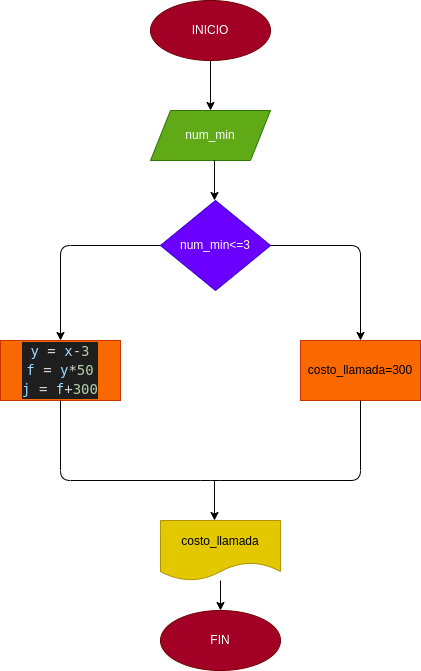

The diagram above was exported from draw.io. Its source (the exported page's mxGraphModel, read from the mxfile embedded in the PNG):
<mxGraphModel dx="816" dy="537" grid="1" gridSize="10" guides="1" tooltips="1" connect="1" arrows="1" fold="1" page="1" pageScale="1" pageWidth="827" pageHeight="1169" math="0" shadow="0">
  <root>
    <mxCell id="0" />
    <mxCell id="1" parent="0" />
    <mxCell id="3" style="edgeStyle=none;html=1;entryX=0.5;entryY=0;entryDx=0;entryDy=0;" edge="1" parent="1" source="2" target="4">
      <mxGeometry relative="1" as="geometry">
        <mxPoint x="410" y="150" as="targetPoint" />
        <Array as="points" />
      </mxGeometry>
    </mxCell>
    <mxCell id="2" value="INICIO" style="ellipse;whiteSpace=wrap;html=1;fillColor=#a20025;fontColor=#ffffff;strokeColor=#6F0000;" vertex="1" parent="1">
      <mxGeometry x="350" y="140" width="120" height="60" as="geometry" />
    </mxCell>
    <mxCell id="4" value="num_min" style="shape=parallelogram;perimeter=parallelogramPerimeter;whiteSpace=wrap;html=1;fixedSize=1;fillColor=#60a917;fontColor=#ffffff;strokeColor=#2D7600;" vertex="1" parent="1">
      <mxGeometry x="350" y="250" width="120" height="50" as="geometry" />
    </mxCell>
    <mxCell id="9" style="edgeStyle=none;html=1;" edge="1" parent="1">
      <mxGeometry relative="1" as="geometry">
        <mxPoint x="414" y="340" as="targetPoint" />
        <mxPoint x="414" y="300" as="sourcePoint" />
      </mxGeometry>
    </mxCell>
    <mxCell id="11" style="edgeStyle=none;html=1;" edge="1" parent="1" source="10">
      <mxGeometry relative="1" as="geometry">
        <mxPoint x="560" y="480" as="targetPoint" />
        <Array as="points">
          <mxPoint x="560" y="385" />
        </Array>
      </mxGeometry>
    </mxCell>
    <mxCell id="12" style="edgeStyle=none;html=1;" edge="1" parent="1" source="10">
      <mxGeometry relative="1" as="geometry">
        <mxPoint x="260" y="480" as="targetPoint" />
        <Array as="points">
          <mxPoint x="260" y="385" />
        </Array>
      </mxGeometry>
    </mxCell>
    <mxCell id="10" value="num_min&amp;lt;=3" style="rhombus;whiteSpace=wrap;html=1;fillColor=#6a00ff;fontColor=#ffffff;strokeColor=#3700CC;" vertex="1" parent="1">
      <mxGeometry x="360" y="340" width="110" height="90" as="geometry" />
    </mxCell>
    <mxCell id="13" value="costo_llamada=300" style="rounded=0;whiteSpace=wrap;html=1;fillColor=#fa6800;fontColor=#000000;strokeColor=#C73500;" vertex="1" parent="1">
      <mxGeometry x="500" y="480" width="120" height="60" as="geometry" />
    </mxCell>
    <mxCell id="14" value="&lt;div style=&quot;color: rgb(212, 212, 212); background-color: rgb(30, 30, 30); font-family: &amp;quot;Droid Sans Mono&amp;quot;, &amp;quot;monospace&amp;quot;, monospace; font-size: 14px; line-height: 19px;&quot;&gt;&lt;div&gt;&lt;span style=&quot;color: #9cdcfe;&quot;&gt;y&lt;/span&gt; = &lt;span style=&quot;color: #9cdcfe;&quot;&gt;x&lt;/span&gt;-&lt;span style=&quot;color: #b5cea8;&quot;&gt;3&lt;/span&gt;&lt;/div&gt;&lt;div&gt;    &lt;span style=&quot;color: #9cdcfe;&quot;&gt;f&lt;/span&gt; = &lt;span style=&quot;color: #9cdcfe;&quot;&gt;y&lt;/span&gt;*&lt;span style=&quot;color: #b5cea8;&quot;&gt;50&lt;/span&gt;&lt;/div&gt;&lt;div&gt;    &lt;span style=&quot;color: #9cdcfe;&quot;&gt;j&lt;/span&gt; = &lt;span style=&quot;color: #9cdcfe;&quot;&gt;f&lt;/span&gt;+&lt;span style=&quot;color: #b5cea8;&quot;&gt;300&lt;/span&gt;&lt;/div&gt;&lt;/div&gt;" style="rounded=0;whiteSpace=wrap;html=1;fillColor=#fa6800;fontColor=#000000;strokeColor=#C73500;" vertex="1" parent="1">
      <mxGeometry x="200" y="480" width="120" height="60" as="geometry" />
    </mxCell>
    <mxCell id="15" value="" style="endArrow=none;html=1;exitX=0.5;exitY=1;exitDx=0;exitDy=0;entryX=0.5;entryY=1;entryDx=0;entryDy=0;" edge="1" parent="1" source="14" target="13">
      <mxGeometry width="50" height="50" relative="1" as="geometry">
        <mxPoint x="390" y="430" as="sourcePoint" />
        <mxPoint x="440" y="380" as="targetPoint" />
        <Array as="points">
          <mxPoint x="260" y="620" />
          <mxPoint x="410" y="620" />
          <mxPoint x="560" y="620" />
        </Array>
      </mxGeometry>
    </mxCell>
    <mxCell id="16" value="" style="endArrow=classic;html=1;" edge="1" parent="1">
      <mxGeometry width="50" height="50" relative="1" as="geometry">
        <mxPoint x="414" y="620" as="sourcePoint" />
        <mxPoint x="414" y="660" as="targetPoint" />
      </mxGeometry>
    </mxCell>
    <mxCell id="18" style="edgeStyle=none;html=1;" edge="1" parent="1" source="17">
      <mxGeometry relative="1" as="geometry">
        <mxPoint x="420" y="750" as="targetPoint" />
      </mxGeometry>
    </mxCell>
    <mxCell id="17" value="costo_llamada" style="shape=document;whiteSpace=wrap;html=1;boundedLbl=1;fillColor=#e3c800;fontColor=#000000;strokeColor=#B09500;" vertex="1" parent="1">
      <mxGeometry x="360" y="660" width="120" height="60" as="geometry" />
    </mxCell>
    <mxCell id="19" value="FIN" style="ellipse;whiteSpace=wrap;html=1;fillColor=#a20025;fontColor=#ffffff;strokeColor=#6F0000;" vertex="1" parent="1">
      <mxGeometry x="360" y="750" width="120" height="60" as="geometry" />
    </mxCell>
  </root>
</mxGraphModel>